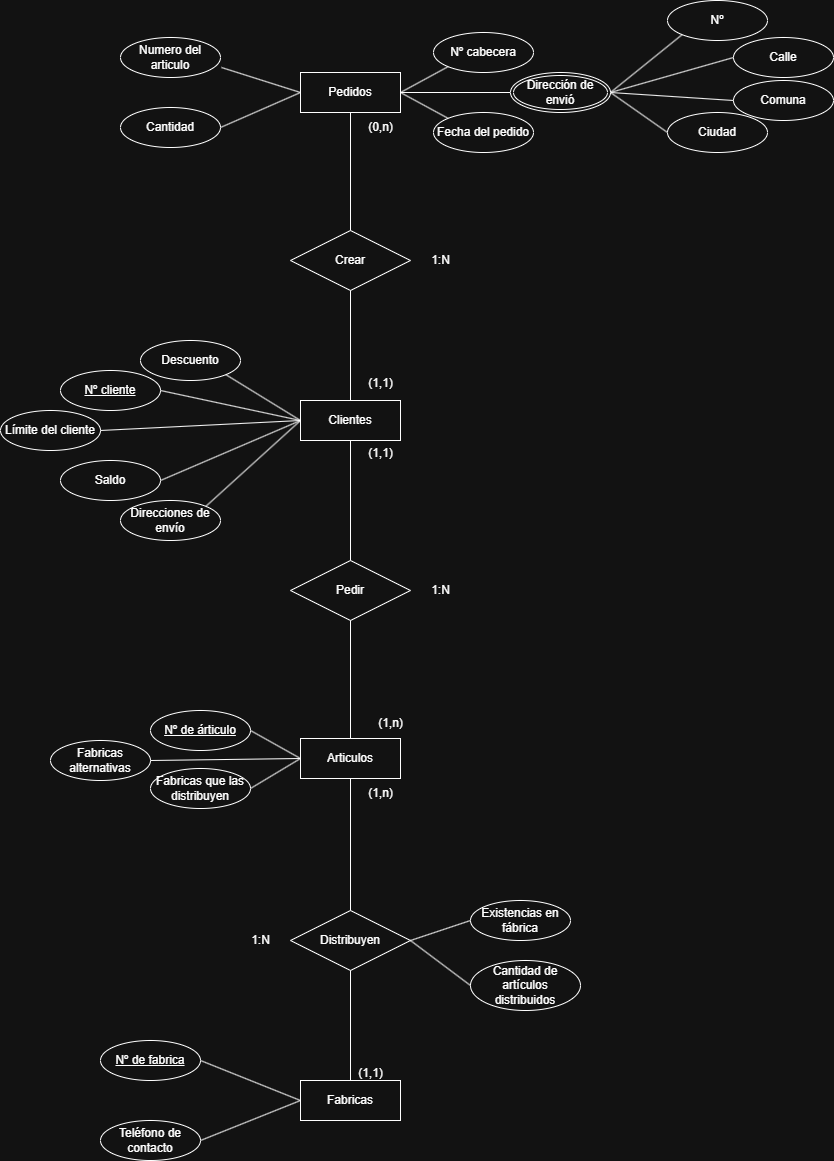

The diagram above was exported from draw.io. Its source (the exported page's mxGraphModel, read from the mxfile embedded in the PNG):
<mxGraphModel dx="2492" dy="1946" grid="1" gridSize="10" guides="1" tooltips="1" connect="1" arrows="1" fold="1" page="1" pageScale="1" pageWidth="827" pageHeight="1169" math="0" shadow="0">
  <root>
    <mxCell id="0" />
    <mxCell id="1" parent="0" />
    <mxCell id="AiHcbPlnfGt56UNzFpDD-1" value="Clientes" style="whiteSpace=wrap;html=1;align=center;" parent="1" vertex="1">
      <mxGeometry x="80" y="320" width="100" height="40" as="geometry" />
    </mxCell>
    <mxCell id="AiHcbPlnfGt56UNzFpDD-2" value="Articulos" style="whiteSpace=wrap;html=1;align=center;" parent="1" vertex="1">
      <mxGeometry x="80" y="658" width="100" height="40" as="geometry" />
    </mxCell>
    <mxCell id="AiHcbPlnfGt56UNzFpDD-3" value="Pedidos" style="whiteSpace=wrap;html=1;align=center;" parent="1" vertex="1">
      <mxGeometry x="80" y="-8" width="100" height="40" as="geometry" />
    </mxCell>
    <mxCell id="AiHcbPlnfGt56UNzFpDD-4" value="Nº de árticulo" style="ellipse;whiteSpace=wrap;html=1;align=center;fontStyle=4;" parent="1" vertex="1">
      <mxGeometry x="-70" y="630" width="100" height="40" as="geometry" />
    </mxCell>
    <mxCell id="AiHcbPlnfGt56UNzFpDD-5" value="Nº cliente" style="ellipse;whiteSpace=wrap;html=1;align=center;fontStyle=4;" parent="1" vertex="1">
      <mxGeometry x="-160" y="290" width="100" height="40" as="geometry" />
    </mxCell>
    <mxCell id="AiHcbPlnfGt56UNzFpDD-6" value="Direcciones de envío" style="ellipse;whiteSpace=wrap;html=1;align=center;" parent="1" vertex="1">
      <mxGeometry x="-100" y="420" width="100" height="40" as="geometry" />
    </mxCell>
    <mxCell id="AiHcbPlnfGt56UNzFpDD-8" value="Descuento" style="ellipse;whiteSpace=wrap;html=1;align=center;" parent="1" vertex="1">
      <mxGeometry x="-80" y="260" width="100" height="40" as="geometry" />
    </mxCell>
    <mxCell id="AiHcbPlnfGt56UNzFpDD-10" value="" style="endArrow=none;html=1;rounded=0;exitX=1;exitY=0.5;exitDx=0;exitDy=0;entryX=0;entryY=0.5;entryDx=0;entryDy=0;" parent="1" source="AiHcbPlnfGt56UNzFpDD-5" target="AiHcbPlnfGt56UNzFpDD-1" edge="1">
      <mxGeometry relative="1" as="geometry">
        <mxPoint x="330" y="400" as="sourcePoint" />
        <mxPoint x="490" y="400" as="targetPoint" />
      </mxGeometry>
    </mxCell>
    <mxCell id="AiHcbPlnfGt56UNzFpDD-11" value="" style="endArrow=none;html=1;rounded=0;exitX=1;exitY=0;exitDx=0;exitDy=0;entryX=0;entryY=0.5;entryDx=0;entryDy=0;" parent="1" source="AiHcbPlnfGt56UNzFpDD-6" target="AiHcbPlnfGt56UNzFpDD-1" edge="1">
      <mxGeometry relative="1" as="geometry">
        <mxPoint x="330" y="400" as="sourcePoint" />
        <mxPoint x="490" y="400" as="targetPoint" />
      </mxGeometry>
    </mxCell>
    <mxCell id="AiHcbPlnfGt56UNzFpDD-12" value="Saldo" style="ellipse;whiteSpace=wrap;html=1;align=center;" parent="1" vertex="1">
      <mxGeometry x="-160" y="380" width="100" height="40" as="geometry" />
    </mxCell>
    <mxCell id="AiHcbPlnfGt56UNzFpDD-15" value="" style="endArrow=none;html=1;rounded=0;exitX=1;exitY=0.5;exitDx=0;exitDy=0;entryX=0;entryY=0.5;entryDx=0;entryDy=0;" parent="1" source="AiHcbPlnfGt56UNzFpDD-12" target="AiHcbPlnfGt56UNzFpDD-1" edge="1">
      <mxGeometry relative="1" as="geometry">
        <mxPoint x="330" y="400" as="sourcePoint" />
        <mxPoint x="490" y="400" as="targetPoint" />
      </mxGeometry>
    </mxCell>
    <mxCell id="AiHcbPlnfGt56UNzFpDD-17" value="Límite del cliente" style="ellipse;whiteSpace=wrap;html=1;align=center;" parent="1" vertex="1">
      <mxGeometry x="-220" y="330" width="100" height="40" as="geometry" />
    </mxCell>
    <mxCell id="AiHcbPlnfGt56UNzFpDD-18" value="" style="endArrow=none;html=1;rounded=0;exitX=1;exitY=0.5;exitDx=0;exitDy=0;entryX=0;entryY=0.5;entryDx=0;entryDy=0;" parent="1" source="AiHcbPlnfGt56UNzFpDD-17" target="AiHcbPlnfGt56UNzFpDD-1" edge="1">
      <mxGeometry relative="1" as="geometry">
        <mxPoint x="150" y="370" as="sourcePoint" />
        <mxPoint x="310" y="370" as="targetPoint" />
      </mxGeometry>
    </mxCell>
    <mxCell id="AiHcbPlnfGt56UNzFpDD-19" value="" style="endArrow=none;html=1;rounded=0;exitX=1;exitY=1;exitDx=0;exitDy=0;entryX=0;entryY=0.5;entryDx=0;entryDy=0;" parent="1" source="AiHcbPlnfGt56UNzFpDD-8" target="AiHcbPlnfGt56UNzFpDD-1" edge="1">
      <mxGeometry relative="1" as="geometry">
        <mxPoint x="150" y="370" as="sourcePoint" />
        <mxPoint x="310" y="370" as="targetPoint" />
      </mxGeometry>
    </mxCell>
    <mxCell id="AiHcbPlnfGt56UNzFpDD-21" value="Existencias en fábrica" style="ellipse;whiteSpace=wrap;html=1;align=center;" parent="1" vertex="1">
      <mxGeometry x="250" y="820" width="100" height="40" as="geometry" />
    </mxCell>
    <mxCell id="DuSvIHZMoui-YRoEClTO-1" value="" style="endArrow=none;html=1;rounded=0;exitX=1;exitY=0.5;exitDx=0;exitDy=0;entryX=0;entryY=0.5;entryDx=0;entryDy=0;" parent="1" source="AiHcbPlnfGt56UNzFpDD-4" target="AiHcbPlnfGt56UNzFpDD-2" edge="1">
      <mxGeometry relative="1" as="geometry">
        <mxPoint x="150" y="750" as="sourcePoint" />
        <mxPoint x="310" y="750" as="targetPoint" />
      </mxGeometry>
    </mxCell>
    <mxCell id="DuSvIHZMoui-YRoEClTO-4" value="Fabricas" style="whiteSpace=wrap;html=1;align=center;" parent="1" vertex="1">
      <mxGeometry x="80" y="1000" width="100" height="40" as="geometry" />
    </mxCell>
    <mxCell id="DuSvIHZMoui-YRoEClTO-5" value="Distribuyen" style="shape=rhombus;perimeter=rhombusPerimeter;whiteSpace=wrap;html=1;align=center;" parent="1" vertex="1">
      <mxGeometry x="70" y="830" width="120" height="60" as="geometry" />
    </mxCell>
    <mxCell id="DuSvIHZMoui-YRoEClTO-7" value="Nº de fabrica" style="ellipse;whiteSpace=wrap;html=1;align=center;fontStyle=4;" parent="1" vertex="1">
      <mxGeometry x="-120" y="960" width="100" height="40" as="geometry" />
    </mxCell>
    <mxCell id="DuSvIHZMoui-YRoEClTO-8" value="" style="endArrow=none;html=1;rounded=0;exitX=1;exitY=0.5;exitDx=0;exitDy=0;entryX=0;entryY=0.5;entryDx=0;entryDy=0;" parent="1" source="DuSvIHZMoui-YRoEClTO-7" target="DuSvIHZMoui-YRoEClTO-4" edge="1">
      <mxGeometry relative="1" as="geometry">
        <mxPoint x="150" y="750" as="sourcePoint" />
        <mxPoint x="310" y="750" as="targetPoint" />
      </mxGeometry>
    </mxCell>
    <mxCell id="DuSvIHZMoui-YRoEClTO-9" value="" style="endArrow=none;html=1;rounded=0;exitX=0.5;exitY=1;exitDx=0;exitDy=0;entryX=0.5;entryY=0;entryDx=0;entryDy=0;" parent="1" source="AiHcbPlnfGt56UNzFpDD-2" target="DuSvIHZMoui-YRoEClTO-5" edge="1">
      <mxGeometry relative="1" as="geometry">
        <mxPoint x="150" y="750" as="sourcePoint" />
        <mxPoint x="310" y="750" as="targetPoint" />
      </mxGeometry>
    </mxCell>
    <mxCell id="DuSvIHZMoui-YRoEClTO-10" value="" style="endArrow=none;html=1;rounded=0;exitX=0.5;exitY=1;exitDx=0;exitDy=0;entryX=0.5;entryY=0;entryDx=0;entryDy=0;" parent="1" source="DuSvIHZMoui-YRoEClTO-5" target="DuSvIHZMoui-YRoEClTO-4" edge="1">
      <mxGeometry relative="1" as="geometry">
        <mxPoint x="150" y="750" as="sourcePoint" />
        <mxPoint x="310" y="750" as="targetPoint" />
      </mxGeometry>
    </mxCell>
    <mxCell id="DuSvIHZMoui-YRoEClTO-11" value="Teléfono de contacto" style="ellipse;whiteSpace=wrap;html=1;align=center;" parent="1" vertex="1">
      <mxGeometry x="-120" y="1040" width="100" height="40" as="geometry" />
    </mxCell>
    <mxCell id="DuSvIHZMoui-YRoEClTO-12" value="" style="endArrow=none;html=1;rounded=0;exitX=1;exitY=0.5;exitDx=0;exitDy=0;entryX=0;entryY=0.5;entryDx=0;entryDy=0;" parent="1" source="DuSvIHZMoui-YRoEClTO-11" target="DuSvIHZMoui-YRoEClTO-4" edge="1">
      <mxGeometry relative="1" as="geometry">
        <mxPoint x="150" y="750" as="sourcePoint" />
        <mxPoint x="310" y="750" as="targetPoint" />
      </mxGeometry>
    </mxCell>
    <mxCell id="DuSvIHZMoui-YRoEClTO-13" value="Cantidad de artículos distribuidos" style="ellipse;whiteSpace=wrap;html=1;align=center;" parent="1" vertex="1">
      <mxGeometry x="250" y="880" width="110" height="50" as="geometry" />
    </mxCell>
    <mxCell id="DuSvIHZMoui-YRoEClTO-15" value="" style="endArrow=none;html=1;rounded=0;exitX=1;exitY=0.5;exitDx=0;exitDy=0;entryX=0;entryY=0.5;entryDx=0;entryDy=0;" parent="1" source="DuSvIHZMoui-YRoEClTO-5" target="AiHcbPlnfGt56UNzFpDD-21" edge="1">
      <mxGeometry relative="1" as="geometry">
        <mxPoint x="150" y="750" as="sourcePoint" />
        <mxPoint x="310" y="750" as="targetPoint" />
      </mxGeometry>
    </mxCell>
    <mxCell id="DuSvIHZMoui-YRoEClTO-16" value="" style="endArrow=none;html=1;rounded=0;exitX=1;exitY=0.5;exitDx=0;exitDy=0;entryX=0;entryY=0.5;entryDx=0;entryDy=0;" parent="1" source="DuSvIHZMoui-YRoEClTO-5" target="DuSvIHZMoui-YRoEClTO-13" edge="1">
      <mxGeometry relative="1" as="geometry">
        <mxPoint x="150" y="750" as="sourcePoint" />
        <mxPoint x="310" y="750" as="targetPoint" />
      </mxGeometry>
    </mxCell>
    <mxCell id="DuSvIHZMoui-YRoEClTO-17" value="(1,n)" style="text;html=1;align=center;verticalAlign=middle;resizable=0;points=[];autosize=1;strokeColor=none;fillColor=none;" parent="1" vertex="1">
      <mxGeometry x="135" y="698" width="50" height="30" as="geometry" />
    </mxCell>
    <mxCell id="DuSvIHZMoui-YRoEClTO-18" value="(1,1)" style="text;html=1;align=center;verticalAlign=middle;resizable=0;points=[];autosize=1;strokeColor=none;fillColor=none;" parent="1" vertex="1">
      <mxGeometry x="125" y="978" width="50" height="30" as="geometry" />
    </mxCell>
    <mxCell id="DuSvIHZMoui-YRoEClTO-19" value="1:N" style="text;html=1;align=center;verticalAlign=middle;resizable=0;points=[];autosize=1;strokeColor=none;fillColor=none;" parent="1" vertex="1">
      <mxGeometry x="20" y="845" width="40" height="30" as="geometry" />
    </mxCell>
    <mxCell id="DuSvIHZMoui-YRoEClTO-20" value="Fabricas que las distribuyen" style="ellipse;whiteSpace=wrap;html=1;align=center;" parent="1" vertex="1">
      <mxGeometry x="-70" y="688" width="100" height="40" as="geometry" />
    </mxCell>
    <mxCell id="DuSvIHZMoui-YRoEClTO-21" value="" style="endArrow=none;html=1;rounded=0;exitX=1;exitY=0.5;exitDx=0;exitDy=0;entryX=0;entryY=0.5;entryDx=0;entryDy=0;" parent="1" source="DuSvIHZMoui-YRoEClTO-20" target="AiHcbPlnfGt56UNzFpDD-2" edge="1">
      <mxGeometry relative="1" as="geometry">
        <mxPoint x="150" y="750" as="sourcePoint" />
        <mxPoint x="310" y="750" as="targetPoint" />
      </mxGeometry>
    </mxCell>
    <mxCell id="DuSvIHZMoui-YRoEClTO-24" value="Nº cabecera" style="ellipse;whiteSpace=wrap;html=1;align=center;" parent="1" vertex="1">
      <mxGeometry x="213" y="-48" width="100" height="40" as="geometry" />
    </mxCell>
    <mxCell id="DuSvIHZMoui-YRoEClTO-27" value="Fecha del pedido" style="ellipse;whiteSpace=wrap;html=1;align=center;" parent="1" vertex="1">
      <mxGeometry x="213" y="32" width="100" height="40" as="geometry" />
    </mxCell>
    <mxCell id="DuSvIHZMoui-YRoEClTO-29" value="" style="endArrow=none;html=1;rounded=0;exitX=1;exitY=0.5;exitDx=0;exitDy=0;entryX=0;entryY=0;entryDx=0;entryDy=0;" parent="1" source="AiHcbPlnfGt56UNzFpDD-3" target="DuSvIHZMoui-YRoEClTO-27" edge="1">
      <mxGeometry relative="1" as="geometry">
        <mxPoint x="185" y="12" as="sourcePoint" />
        <mxPoint x="193" y="-38" as="targetPoint" />
      </mxGeometry>
    </mxCell>
    <mxCell id="DuSvIHZMoui-YRoEClTO-30" value="" style="endArrow=none;html=1;rounded=0;exitX=1;exitY=0.5;exitDx=0;exitDy=0;entryX=0;entryY=0.5;entryDx=0;entryDy=0;" parent="1" source="AiHcbPlnfGt56UNzFpDD-3" target="ubxxb8dhfLVHh5DaaMU2-2" edge="1">
      <mxGeometry relative="1" as="geometry">
        <mxPoint x="185" y="12" as="sourcePoint" />
        <mxPoint x="290" y="12" as="targetPoint" />
      </mxGeometry>
    </mxCell>
    <mxCell id="DuSvIHZMoui-YRoEClTO-32" value="Numero del articulo" style="ellipse;whiteSpace=wrap;html=1;align=center;" parent="1" vertex="1">
      <mxGeometry x="-100" y="-43" width="100" height="40" as="geometry" />
    </mxCell>
    <mxCell id="DuSvIHZMoui-YRoEClTO-33" value="Cantidad" style="ellipse;whiteSpace=wrap;html=1;align=center;" parent="1" vertex="1">
      <mxGeometry x="-100" y="27" width="100" height="40" as="geometry" />
    </mxCell>
    <mxCell id="DuSvIHZMoui-YRoEClTO-44" value="Fabricas alternativas" style="ellipse;whiteSpace=wrap;html=1;align=center;" parent="1" vertex="1">
      <mxGeometry x="-170" y="660" width="100" height="40" as="geometry" />
    </mxCell>
    <mxCell id="DuSvIHZMoui-YRoEClTO-45" value="" style="endArrow=none;html=1;rounded=0;exitX=1;exitY=0.5;exitDx=0;exitDy=0;entryX=0;entryY=0.5;entryDx=0;entryDy=0;" parent="1" source="DuSvIHZMoui-YRoEClTO-44" target="AiHcbPlnfGt56UNzFpDD-2" edge="1">
      <mxGeometry relative="1" as="geometry">
        <mxPoint x="90" y="930" as="sourcePoint" />
        <mxPoint x="250" y="930" as="targetPoint" />
      </mxGeometry>
    </mxCell>
    <mxCell id="DuSvIHZMoui-YRoEClTO-46" value="Crear" style="shape=rhombus;perimeter=rhombusPerimeter;whiteSpace=wrap;html=1;align=center;" parent="1" vertex="1">
      <mxGeometry x="70" y="150" width="120" height="60" as="geometry" />
    </mxCell>
    <mxCell id="DuSvIHZMoui-YRoEClTO-47" value="" style="endArrow=none;html=1;rounded=0;exitX=0.5;exitY=1;exitDx=0;exitDy=0;entryX=0.5;entryY=0;entryDx=0;entryDy=0;" parent="1" source="AiHcbPlnfGt56UNzFpDD-3" target="DuSvIHZMoui-YRoEClTO-46" edge="1">
      <mxGeometry relative="1" as="geometry">
        <mxPoint x="150" y="30" as="sourcePoint" />
        <mxPoint x="310" y="30" as="targetPoint" />
      </mxGeometry>
    </mxCell>
    <mxCell id="DuSvIHZMoui-YRoEClTO-48" value="" style="endArrow=none;html=1;rounded=0;exitX=0.5;exitY=1;exitDx=0;exitDy=0;entryX=0.5;entryY=0;entryDx=0;entryDy=0;" parent="1" source="DuSvIHZMoui-YRoEClTO-46" target="AiHcbPlnfGt56UNzFpDD-1" edge="1">
      <mxGeometry relative="1" as="geometry">
        <mxPoint x="150" y="430" as="sourcePoint" />
        <mxPoint x="310" y="430" as="targetPoint" />
      </mxGeometry>
    </mxCell>
    <mxCell id="DuSvIHZMoui-YRoEClTO-49" value="Pedir" style="shape=rhombus;perimeter=rhombusPerimeter;whiteSpace=wrap;html=1;align=center;" parent="1" vertex="1">
      <mxGeometry x="70" y="480" width="120" height="60" as="geometry" />
    </mxCell>
    <mxCell id="DuSvIHZMoui-YRoEClTO-50" value="" style="endArrow=none;html=1;rounded=0;exitX=0.5;exitY=1;exitDx=0;exitDy=0;entryX=0.5;entryY=0;entryDx=0;entryDy=0;" parent="1" source="AiHcbPlnfGt56UNzFpDD-1" target="DuSvIHZMoui-YRoEClTO-49" edge="1">
      <mxGeometry relative="1" as="geometry">
        <mxPoint x="150" y="430" as="sourcePoint" />
        <mxPoint x="310" y="430" as="targetPoint" />
      </mxGeometry>
    </mxCell>
    <mxCell id="DuSvIHZMoui-YRoEClTO-51" value="" style="endArrow=none;html=1;rounded=0;exitX=0.5;exitY=1;exitDx=0;exitDy=0;entryX=0.5;entryY=0;entryDx=0;entryDy=0;" parent="1" source="DuSvIHZMoui-YRoEClTO-49" target="AiHcbPlnfGt56UNzFpDD-2" edge="1">
      <mxGeometry relative="1" as="geometry">
        <mxPoint x="150" y="430" as="sourcePoint" />
        <mxPoint x="310" y="430" as="targetPoint" />
      </mxGeometry>
    </mxCell>
    <mxCell id="DuSvIHZMoui-YRoEClTO-52" value="(1,1)" style="text;html=1;align=center;verticalAlign=middle;resizable=0;points=[];autosize=1;strokeColor=none;fillColor=none;" parent="1" vertex="1">
      <mxGeometry x="135" y="288" width="50" height="30" as="geometry" />
    </mxCell>
    <mxCell id="DuSvIHZMoui-YRoEClTO-53" value="(0,n)" style="text;html=1;align=center;verticalAlign=middle;resizable=0;points=[];autosize=1;strokeColor=none;fillColor=none;" parent="1" vertex="1">
      <mxGeometry x="135" y="32" width="50" height="30" as="geometry" />
    </mxCell>
    <mxCell id="DuSvIHZMoui-YRoEClTO-54" value="1:N" style="text;html=1;align=center;verticalAlign=middle;resizable=0;points=[];autosize=1;strokeColor=none;fillColor=none;" parent="1" vertex="1">
      <mxGeometry x="200" y="165" width="40" height="30" as="geometry" />
    </mxCell>
    <mxCell id="OBB0yG2XRkj-MN09_khW-1" value="" style="endArrow=none;html=1;rounded=0;exitX=1.01;exitY=0.75;exitDx=0;exitDy=0;exitPerimeter=0;entryX=0;entryY=0.5;entryDx=0;entryDy=0;" parent="1" source="DuSvIHZMoui-YRoEClTO-32" target="AiHcbPlnfGt56UNzFpDD-3" edge="1">
      <mxGeometry relative="1" as="geometry">
        <mxPoint x="-80" y="20" as="sourcePoint" />
        <mxPoint x="80" y="20" as="targetPoint" />
      </mxGeometry>
    </mxCell>
    <mxCell id="OBB0yG2XRkj-MN09_khW-2" value="" style="endArrow=none;html=1;rounded=0;exitX=1;exitY=0.5;exitDx=0;exitDy=0;entryX=0;entryY=0.5;entryDx=0;entryDy=0;" parent="1" source="DuSvIHZMoui-YRoEClTO-33" target="AiHcbPlnfGt56UNzFpDD-3" edge="1">
      <mxGeometry relative="1" as="geometry">
        <mxPoint x="-80" y="20" as="sourcePoint" />
        <mxPoint x="80" y="20" as="targetPoint" />
      </mxGeometry>
    </mxCell>
    <mxCell id="OBB0yG2XRkj-MN09_khW-3" value="" style="endArrow=none;html=1;rounded=0;exitX=1;exitY=0.5;exitDx=0;exitDy=0;entryX=0;entryY=1;entryDx=0;entryDy=0;" parent="1" source="AiHcbPlnfGt56UNzFpDD-3" target="DuSvIHZMoui-YRoEClTO-24" edge="1">
      <mxGeometry relative="1" as="geometry">
        <mxPoint x="170" y="30" as="sourcePoint" />
        <mxPoint x="330" y="30" as="targetPoint" />
      </mxGeometry>
    </mxCell>
    <mxCell id="OBB0yG2XRkj-MN09_khW-4" value="(1,1)" style="text;html=1;align=center;verticalAlign=middle;resizable=0;points=[];autosize=1;strokeColor=none;fillColor=none;" parent="1" vertex="1">
      <mxGeometry x="135" y="358" width="50" height="30" as="geometry" />
    </mxCell>
    <mxCell id="OBB0yG2XRkj-MN09_khW-5" value="(1,n)" style="text;html=1;align=center;verticalAlign=middle;resizable=0;points=[];autosize=1;strokeColor=none;fillColor=none;" parent="1" vertex="1">
      <mxGeometry x="145" y="628" width="50" height="30" as="geometry" />
    </mxCell>
    <mxCell id="OBB0yG2XRkj-MN09_khW-6" value="1:N" style="text;html=1;align=center;verticalAlign=middle;resizable=0;points=[];autosize=1;strokeColor=none;fillColor=none;" parent="1" vertex="1">
      <mxGeometry x="200" y="495" width="40" height="30" as="geometry" />
    </mxCell>
    <mxCell id="9LhYeX0xoWuDPbjIUsIj-1" value="Nº" style="ellipse;whiteSpace=wrap;html=1;align=center;" parent="1" vertex="1">
      <mxGeometry x="447" y="-80" width="100" height="40" as="geometry" />
    </mxCell>
    <mxCell id="9LhYeX0xoWuDPbjIUsIj-2" value="Calle" style="ellipse;whiteSpace=wrap;html=1;align=center;" parent="1" vertex="1">
      <mxGeometry x="513" y="-43" width="100" height="40" as="geometry" />
    </mxCell>
    <mxCell id="9LhYeX0xoWuDPbjIUsIj-3" value="Comuna" style="ellipse;whiteSpace=wrap;html=1;align=center;" parent="1" vertex="1">
      <mxGeometry x="513" width="100" height="40" as="geometry" />
    </mxCell>
    <mxCell id="9LhYeX0xoWuDPbjIUsIj-4" value="Ciudad" style="ellipse;whiteSpace=wrap;html=1;align=center;" parent="1" vertex="1">
      <mxGeometry x="447" y="32" width="100" height="40" as="geometry" />
    </mxCell>
    <mxCell id="9LhYeX0xoWuDPbjIUsIj-5" value="" style="endArrow=none;html=1;rounded=0;exitX=0;exitY=1;exitDx=0;exitDy=0;entryX=1;entryY=0.5;entryDx=0;entryDy=0;" parent="1" source="9LhYeX0xoWuDPbjIUsIj-1" target="ubxxb8dhfLVHh5DaaMU2-2" edge="1">
      <mxGeometry relative="1" as="geometry">
        <mxPoint x="160" as="sourcePoint" />
        <mxPoint x="390" y="12" as="targetPoint" />
      </mxGeometry>
    </mxCell>
    <mxCell id="9LhYeX0xoWuDPbjIUsIj-6" value="" style="endArrow=none;html=1;rounded=0;entryX=1;entryY=0.5;entryDx=0;entryDy=0;exitX=0;exitY=0.5;exitDx=0;exitDy=0;" parent="1" source="9LhYeX0xoWuDPbjIUsIj-2" target="ubxxb8dhfLVHh5DaaMU2-2" edge="1">
      <mxGeometry relative="1" as="geometry">
        <mxPoint x="160" as="sourcePoint" />
        <mxPoint x="390" y="12" as="targetPoint" />
      </mxGeometry>
    </mxCell>
    <mxCell id="9LhYeX0xoWuDPbjIUsIj-7" value="" style="endArrow=none;html=1;rounded=0;entryX=1;entryY=0.5;entryDx=0;entryDy=0;exitX=0;exitY=0.5;exitDx=0;exitDy=0;" parent="1" source="9LhYeX0xoWuDPbjIUsIj-3" edge="1">
      <mxGeometry relative="1" as="geometry">
        <mxPoint x="160" as="sourcePoint" />
        <mxPoint x="390" y="12" as="targetPoint" />
      </mxGeometry>
    </mxCell>
    <mxCell id="9LhYeX0xoWuDPbjIUsIj-8" value="" style="endArrow=none;html=1;rounded=0;entryX=1;entryY=0.5;entryDx=0;entryDy=0;exitX=0;exitY=0.5;exitDx=0;exitDy=0;" parent="1" source="9LhYeX0xoWuDPbjIUsIj-4" target="ubxxb8dhfLVHh5DaaMU2-2" edge="1">
      <mxGeometry relative="1" as="geometry">
        <mxPoint x="160" as="sourcePoint" />
        <mxPoint x="390" y="12" as="targetPoint" />
      </mxGeometry>
    </mxCell>
    <mxCell id="ubxxb8dhfLVHh5DaaMU2-2" value="Dirección de envió" style="ellipse;shape=doubleEllipse;margin=3;whiteSpace=wrap;html=1;align=center;" parent="1" vertex="1">
      <mxGeometry x="290" y="-8" width="100" height="40" as="geometry" />
    </mxCell>
  </root>
</mxGraphModel>